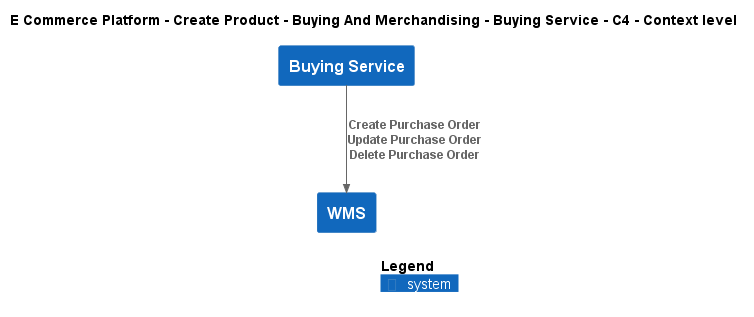

The diagram above was rendered by PlantUML. Its source (embedded in the PNG):
@startuml
!include ..\..\..\..\..\.c4s\C4_Context.puml

AddElementTag("c4interflow:lifecycle:new", $bgColor=green, $fontColor=#ffffff, $borderColor=green, $shadowing="False")
AddElementTag("c4interflow:lifecycle:changed", $bgColor=orange, $fontColor=#ffffff, $borderColor=orange, $shadowing="False")
AddElementTag("c4interflow:lifecycle:removed", $bgColor=red, $fontColor=#ffffff, $borderColor=red, $shadowing="False")

AddRelTag("c4interflow:lifecycle:new", $textColor=green, $lineColor=green)
AddRelTag("c4interflow:lifecycle:changed", $textColor=orange, $lineColor=orange)
AddRelTag("c4interflow:lifecycle:removed", $textColor=red, $lineColor=red)

SHOW_PERSON_PORTRAIT()
LAYOUT_TOP_DOWN()

skinparam linetype polyline

title E Commerce Platform - Create Product - Buying And Merchandising - Buying Service - C4 - Context level

System(ECommercePlatform.CreateProduct.BuyingAndMerchandising.SoftwareSystems.BuyingService, "Buying Service", "")
System(ECommercePlatform.Deliver.Fulfilment.SoftwareSystems.WMS, "WMS", "")

Rel(ECommercePlatform.CreateProduct.BuyingAndMerchandising.SoftwareSystems.BuyingService, ECommercePlatform.Deliver.Fulfilment.SoftwareSystems.WMS, "Create Purchase Order\nUpdate Purchase Order\nDelete Purchase Order")


SHOW_LEGEND()
@enduml